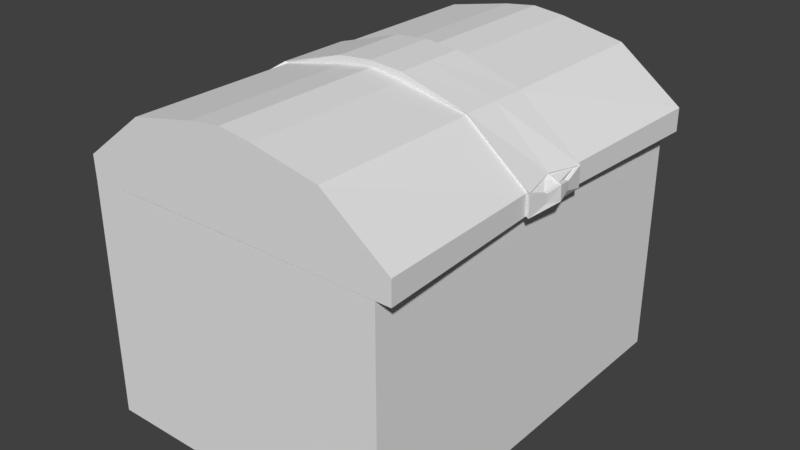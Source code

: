 # Source: defaultChest.blend  (saved by Blender 2.79.0; exported with 4.5.12 LTS)
import bpy
from mathutils import Matrix  # noqa: F401  (used for matrix-valued properties, if any)

bpy.ops.wm.read_factory_settings(use_empty=True)
scene = bpy.context.scene
scene.name = 'Scene'

# ---- collections
col_collection_1 = bpy.data.collections.new('Collection 1'); scene.collection.children.link(col_collection_1)

# ---- materials (node trees are filled in below, after node groups)
mat_material = bpy.data.materials.new('Material')
mat_material.alpha_threshold = 0.0
mat_material.use_transparent_shadow = False
mat_material.roughness = 0.5
mat_material.line_color = (0.0, 0.0, 0.0, 1.0)

# ---- material node trees

# ---- world
world_world = bpy.data.worlds.new('World'); scene.world = world_world
world_world.color = (0.05088, 0.05088, 0.05088)
world_world.use_sun_shadow = False
world_world.sun_shadow_jitter_overblur = 0.0
world_world.cycles.sampling_method = 'MANUAL'

# ---- meshes
me_cube = bpy.data.meshes.new('Cube')
me_cube.from_pydata([(1.421, 1.883, -1.0), (1.421, -1.883, -1.0), (-1.421, -1.883, -1.0), (-1.421, 1.883, -1.0), (1.421, 1.883, 1.185), (1.421, -1.883, 1.185), (-1.426, -1.884, 1.186), (-1.421, 1.883, 1.185), (1.559, -1.885, 1.4), (1.559, 1.881, 1.4), (1.458, 0.002939, 1.161), (1.559, 1.881, 1.186), (1.559, -1.885, 1.188), (1.458, 0.002939, 1.161), (-1.431, -1.885, 1.4), (-1.431, 1.881, 1.4), (0.9595, -1.885, 1.853), (0.3595, -1.885, 1.978), (-0.2405, -1.885, 1.978), (-0.8404, -1.885, 1.853), (0.9595, 1.881, 1.853), (0.3595, 1.881, 1.974), (-0.2405, 1.881, 1.971), (-0.8404, 1.881, 1.853), (0.9502, 1.881, 1.2), (0.3819, 1.881, 1.195), (-0.1864, 1.881, 1.195), (-0.8631, 1.881, 1.18), (0.8417, -1.885, 1.188), (0.2734, -1.885, 1.191), (-0.2948, -1.885, 1.191), (-0.8631, -1.885, 1.192), (0.05953, -1.885, 2.018), (0.05953, 1.881, 2.008), (0.09777, 1.881, 1.192), (-0.0107, -1.885, 1.192), (1.511, 0.3292, 1.4), (1.511, -0.3335, 1.4), (1.511, 0.3292, 1.213), (1.511, -0.3335, 1.213), (-1.421, -0.9416, 1.185), (-1.43, 0.9368, 1.189), (-1.431, -0.9466, 1.4), (-1.431, 0.9365, 1.4), (0.9595, -0.3335, 1.258), (0.9595, 0.3292, 1.258), (0.3595, -0.3335, 1.246), (0.3595, 0.3292, 1.246), (-0.2405, -0.3335, 1.246), (-0.2405, 0.3292, 1.246), (-0.8404, -0.3335, 1.258), (-0.8404, 0.3292, 1.258), (0.9595, 0.3292, 1.853), (0.9595, -0.3335, 1.853), (0.3595, 0.3292, 1.974), (0.3595, -0.3335, 1.978), (-0.2405, 0.3292, 1.971), (-0.2405, -0.3335, 1.978), (-0.8404, 0.3292, 1.853), (-0.8404, -0.3335, 1.853), (0.05953, 0.3292, 2.008), (0.05953, -0.3335, 2.018), (0.05953, -0.3335, 1.28), (0.05953, 0.3292, 1.28), (1.421, 0.9416, -1.0), (1.421, 0.0, -1.0), (1.421, -0.9416, -1.0), (-1.421, -0.9416, -1.0), (-1.421, 5.96e-07, -1.0), (-1.421, 0.9416, -1.0), (1.421, 0.9416, 1.185), (1.421, -1.073e-06, 1.185), (1.421, -0.9416, 1.185), (-1.426, -0.001073, 1.188), (1.446, -0.002147, 1.425), (-1.431, -0.9466, 1.4), (0.9595, -0.002147, 1.258), (0.3595, -0.002147, 1.246), (-0.2405, -0.002147, 1.246), (-0.8404, -0.002147, 1.258), (-1.43, 0.9368, 1.189), (-1.421, -0.9416, 1.185), (1.511, -0.3335, 1.4), (1.511, 0.3292, 1.4), (1.458, 0.002939, 1.161), (0.05953, -0.002147, 1.28), (1.532, 0.1382, 1.345), (1.532, -0.1447, 1.345), (-1.47, -0.9665, 1.176), (-1.48, 0.9618, 1.181), (1.56, -0.003244, 1.371), (1.566, -0.008576, 1.244), (1.511, 0.3292, 1.4), (1.511, -0.3335, 1.4), (-1.421, -0.9416, 1.185), (-1.43, 0.9368, 1.189), (-1.431, -0.9466, 1.4), (-1.431, 0.9365, 1.4), (0.9595, 0.3292, 1.853), (0.9595, -0.3335, 1.853), (0.3595, 0.3292, 1.962), (0.3595, -0.3335, 1.962), (-0.2405, 0.3292, 1.962), (-0.2405, -0.3335, 1.962), (-0.8404, 0.3292, 1.853), (-0.8404, -0.3335, 1.853), (0.05953, 0.3292, 1.985), (0.05953, -0.3335, 1.985), (-1.426, -0.001073, 1.188), (1.446, -0.002147, 1.425), (-1.431, -0.9466, 1.4), (0.9595, -0.002147, 1.258), (0.3595, -0.002147, 1.246), (-0.2405, -0.002147, 1.246), (-0.8404, -0.002147, 1.258), (1.511, -0.3335, 1.213), (1.511, 0.3292, 1.213), (1.511, -0.3335, 1.4), (1.511, 0.3292, 1.4), (1.458, 0.002939, 1.161), (0.05953, -0.002147, 1.28), (1.56, -0.003244, 1.371), (1.566, -0.008576, 1.244), (-1.431, 0.9365, 1.4), (0.9595, 0.3292, 1.853), (0.9595, -0.3335, 1.853), (0.3595, 0.3292, 1.962), (0.3595, -0.3335, 1.962), (-0.2405, 0.3292, 1.962), (-0.2405, -0.3335, 1.962), (-0.8404, 0.3292, 1.853), (-0.8404, -0.3335, 1.853), (0.05953, 0.3292, 1.985), (0.05953, -0.3335, 1.985), (-1.426, -0.001073, 1.188), (1.446, -0.002147, 1.425), (1.485, 0.003083, 1.151), (0.9595, -0.002147, 1.258), (0.3595, -0.002147, 1.246), (-0.2405, -0.002147, 1.246), (-0.8404, -0.002147, 1.258), (1.54, 0.338, 1.397), (1.54, -0.3423, 1.397), (1.54, 0.338, 1.205), (1.54, -0.3423, 1.205), (-1.481, -0.9717, 1.397), (0.05953, -0.002147, 1.28), (1.56, -0.003244, 1.371), (1.566, -0.008576, 1.244), (-1.43, 0.9368, 1.189), (-1.421, -0.9416, 1.185), (1.511, -0.3335, 1.4), (1.511, 0.3292, 1.4), (1.458, 0.002939, 1.161), (1.532, 0.1382, 1.345), (1.532, -0.1447, 1.345), (1.56, -0.003244, 1.371), (-1.431, 0.9365, 1.4), (0.9595, 0.3292, 1.853), (0.9595, -0.3335, 1.853), (0.3595, 0.3292, 1.962), (0.3595, -0.3335, 1.962), (-0.2405, 0.3292, 1.962), (-0.2405, -0.3335, 1.962), (-0.8404, 0.3292, 1.853), (-0.8404, -0.3335, 1.853), (0.05953, 0.3292, 1.985), (0.05953, -0.3335, 1.985), (-1.426, -0.001073, 1.188), (1.446, -0.002147, 1.425), (0.9595, -0.002147, 1.258), (0.3595, -0.002147, 1.246), (-0.2405, -0.002147, 1.246), (-0.8404, -0.002147, 1.258), (0.05953, -0.002147, 1.28), (1.56, -0.003244, 1.371), (1.566, -0.008576, 1.244), (1.54, -0.3423, 1.406), (1.54, 0.338, 1.393), (1.485, 0.003083, 1.151), (1.561, 0.1419, 1.341), (1.561, -0.1484, 1.341), (1.561, 0.1419, 1.259), (1.561, -0.1484, 1.259), (1.59, -0.003264, 1.367), (1.597, -0.008737, 1.237), (-1.481, 0.9614, 1.397), (0.9736, 0.338, 1.857), (0.9736, -0.3423, 1.87), (0.3577, 0.338, 2.048), (0.3577, -0.3423, 2.048), (-0.2582, 0.338, 2.048), (-0.2582, -0.3423, 2.048), (-0.8741, 0.338, 1.862), (-0.8741, -0.3423, 1.862), (0.04974, 0.338, 2.072), (0.04974, -0.3423, 2.072), (-1.475, -0.001036, 1.179), (1.473, -0.002138, 1.427), (-1.481, -0.002138, 1.397), (0.9736, -0.002138, 1.251), (0.3577, -0.002138, 1.239), (-0.2582, -0.002138, 1.239), (-0.8741, -0.002138, 1.251), (0.9736, -0.002138, 1.866), (0.3577, -0.002138, 2.048), (-0.2582, -0.002138, 2.048), (-0.8741, -0.002138, 1.862), (0.04974, -0.002138, 2.072), (0.04974, -0.002138, 1.274), (1.59, -0.003264, 1.367), (1.597, -0.008737, 1.237)], [(71, 10), (6, 7)], [(66, 1, 2, 67), (72, 40, 6, 5), (66, 72, 5, 1), (1, 5, 6, 2), (69, 41, 7, 3), (4, 0, 3, 7), (59, 42, 14, 19), (50, 31, 6, 40), (40, 6, 14, 42), (27, 7, 15, 23), (28, 12, 8, 16), (38, 11, 9, 36), (6, 31, 19, 14), (31, 30, 18, 19), (35, 29, 17, 32), (29, 28, 16, 17), (11, 24, 20, 9), (24, 25, 21, 20), (34, 26, 22, 33), (26, 27, 23, 22), (39, 12, 28, 44), (44, 28, 29, 46), (62, 35, 30, 48), (48, 30, 31, 50), (37, 53, 16, 8), (53, 55, 17, 16), (61, 57, 18, 32), (57, 59, 19, 18), (55, 61, 32, 17), (46, 29, 35, 62), (25, 34, 33, 21), (30, 35, 32, 18), (25, 47, 63, 34), (77, 46, 62, 85), (21, 33, 60, 54), (42, 59, 105, 96), (22, 23, 58, 56), (37, 74, 109, 93), (33, 22, 56, 60), (73, 40, 94, 108), (20, 21, 54, 52), (56, 58, 104, 102), (9, 20, 52, 36), (58, 43, 97, 104), (26, 49, 51, 27), (78, 48, 50, 79), (34, 63, 49, 26), (85, 62, 48, 78), (24, 45, 47, 25), (76, 44, 46, 77), (11, 38, 45, 24), (10, 39, 44, 76), (12, 39, 37, 8), (128, 130, 164, 162), (7, 41, 43, 15), (79, 78, 113, 114), (27, 51, 41, 7), (79, 50, 40, 73), (23, 15, 43, 58), (53, 37, 93, 99), (2, 6, 40, 67), (67, 40, 73, 68), (68, 73, 41, 69), (0, 4, 70, 64), (64, 70, 71, 65), (65, 71, 72, 66), (4, 7, 41, 70), (70, 41, 73, 71), (71, 73, 40, 72), (0, 64, 69, 3), (64, 65, 68, 69), (65, 66, 67, 68), (41, 73, 108, 95), (51, 79, 73, 41), (91, 10, 13, 122), (36, 74, 90, 86), (38, 10, 76, 45), (45, 76, 77, 47), (63, 85, 78, 49), (49, 78, 79, 51), (61, 55, 101, 107), (78, 85, 120, 113), (36, 52, 98, 92), (74, 36, 92, 109), (85, 77, 112, 120), (47, 77, 85, 63), (133, 127, 161, 167), (135, 83, 152, 169), (126, 132, 166, 160), (75, 131, 165, 110), (36, 86, 154, 118), (74, 37, 87, 90), (97, 95, 80, 123), (95, 108, 134, 80), (102, 104, 130, 128), (113, 120, 146, 139), (99, 93, 82, 125), (120, 112, 138, 146), (107, 101, 127, 133), (122, 13, 84, 148), (112, 111, 137, 138), (92, 98, 124, 83), (100, 106, 132, 126), (111, 13, 84, 137), (109, 121, 147, 135), (101, 99, 125, 127), (59, 57, 103, 105), (73, 79, 114, 108), (60, 56, 102, 106), (57, 61, 107, 103), (43, 41, 95, 97), (52, 54, 100, 98), (74, 90, 121, 109), (40, 42, 96, 94), (90, 91, 122, 121), (55, 53, 99, 101), (77, 76, 111, 112), (54, 60, 106, 100), (76, 10, 13, 111), (130, 123, 157, 164), (140, 139, 172, 173), (148, 84, 153, 176), (81, 75, 110, 150), (139, 146, 174, 172), (137, 84, 153, 170), (123, 80, 149, 157), (138, 137, 170, 171), (86, 90, 156, 154), (147, 148, 176, 175), (125, 82, 151, 159), (135, 147, 175, 169), (82, 135, 169, 151), (83, 124, 158, 152), (114, 113, 139, 140), (105, 103, 129, 131), (108, 94, 81, 134), (94, 96, 75, 81), (93, 109, 135, 82), (106, 102, 128, 132), (108, 114, 140, 134), (104, 97, 123, 130), (103, 107, 133, 129), (96, 105, 131, 75), (98, 100, 126, 124), (121, 122, 148, 147), (109, 92, 83, 135), (118, 154, 180, 141), (164, 157, 186, 193), (173, 172, 202, 203), (176, 153, 179, 211), (150, 110, 145, 88), (172, 174, 209, 202), (170, 153, 179, 200), (157, 149, 89, 186), (154, 156, 184, 180), (171, 170, 200, 201), (175, 176, 211, 210), (159, 151, 177, 188), (169, 175, 210, 198), (151, 169, 198, 177), (152, 158, 187, 178), (168, 173, 203, 197), (161, 159, 188, 190), (168, 150, 88, 197), (158, 160, 189, 187), (156, 155, 181, 184), (87, 37, 117, 155), (37, 39, 115, 117), (131, 129, 163, 165), (38, 36, 118, 116), (132, 128, 162, 166), (39, 10, 119, 115), (146, 138, 171, 174), (129, 133, 167, 163), (10, 38, 116, 119), (80, 134, 168, 149), (90, 87, 155, 156), (124, 126, 160, 158), (134, 81, 150, 168), (127, 125, 159, 161), (134, 140, 173, 168), (143, 141, 180, 182), (185, 182, 180, 184), (183, 185, 184, 181), (136, 143, 182, 185), (144, 136, 185, 183), (142, 144, 183, 181), (205, 208, 196, 190), (206, 207, 194, 192), (208, 206, 192, 196), (204, 205, 190, 188), (198, 204, 188, 177), (197, 88, 145, 199), (207, 199, 145, 194), (193, 186, 199, 207), (89, 197, 199, 186), (178, 187, 204, 198), (187, 189, 205, 204), (195, 191, 206, 208), (191, 193, 207, 206), (189, 195, 208, 205), (110, 165, 194, 145), (160, 166, 195, 189), (169, 152, 178, 198), (167, 161, 190, 196), (162, 164, 193, 191), (155, 117, 142, 181), (165, 163, 192, 194), (115, 119, 136, 144), (117, 115, 144, 142), (166, 162, 191, 195), (174, 171, 201, 209), (119, 116, 143, 136), (116, 118, 141, 143), (163, 167, 196, 192), (149, 168, 197, 89)])
me_cube.materials.append(mat_material)
me_cube.use_remesh_preserve_volume = False
me_cube.use_remesh_preserve_attributes = False
me_cube.use_mirror_vertex_groups = False
me_cube.update()

# ---- objects
ob_cube = bpy.data.objects.new('Cube', me_cube)

# ---- transforms, parenting, visibility, modifiers, constraints
ob_cube.location = (0.0, 0.0, 0.0)
ob_cube.lock_rotations_4d = False
ob_cube.empty_display_type = 'ARROWS'
ob_cube.lineart.crease_threshold = 0.0

# ---- collection membership
col_collection_1.objects.link(ob_cube)

# ---- scene / render settings (as saved in the file)
scene.frame_start = 1; scene.frame_end = 250; scene.frame_set(1)
scene.render.engine = 'BLENDER_EEVEE_NEXT'
scene.render.resolution_percentage = 50
scene.render.dither_intensity = 0.0
scene.cycles.use_denoising = False
scene.cycles.samples = 128
scene.cycles.sampling_pattern = 'TABULATED_SOBOL'
scene.cycles.use_adaptive_sampling = False
scene.cycles.use_light_tree = False
scene.cycles.blur_glossy = 0.0
scene.cycles.sample_clamp_indirect = 0.0
scene.view_settings.view_transform = 'Standard'
bpy.context.view_layer.update()

# ---- added for rendering (the .blend has no active camera and no usable light): camera, sun
cam_auto = bpy.data.cameras.new('AutoCamera')
cam_auto.lens = 50.0
cam_auto.sensor_width = 36.0
cam_auto.clip_end = 1000.0
ob_auto_camera = bpy.data.objects.new('AutoCamera', cam_auto)
scene.collection.objects.link(ob_auto_camera)
ob_auto_camera.location = (5.38168, -6.3896, 4.795)
ob_auto_camera.rotation_euler = (1.09748, -7.21219e-08, 0.694738)
scene.camera = ob_auto_camera
light_auto_sun = bpy.data.lights.new('AutoSun', 'SUN')
light_auto_sun.energy = 3.0
light_auto_sun.angle = 0.0523599
ob_auto_sun = bpy.data.objects.new('AutoSun', light_auto_sun)
scene.collection.objects.link(ob_auto_sun)
ob_auto_sun.rotation_euler = (0.872665, 0.174533, 0.523599)
bpy.context.view_layer.update()

